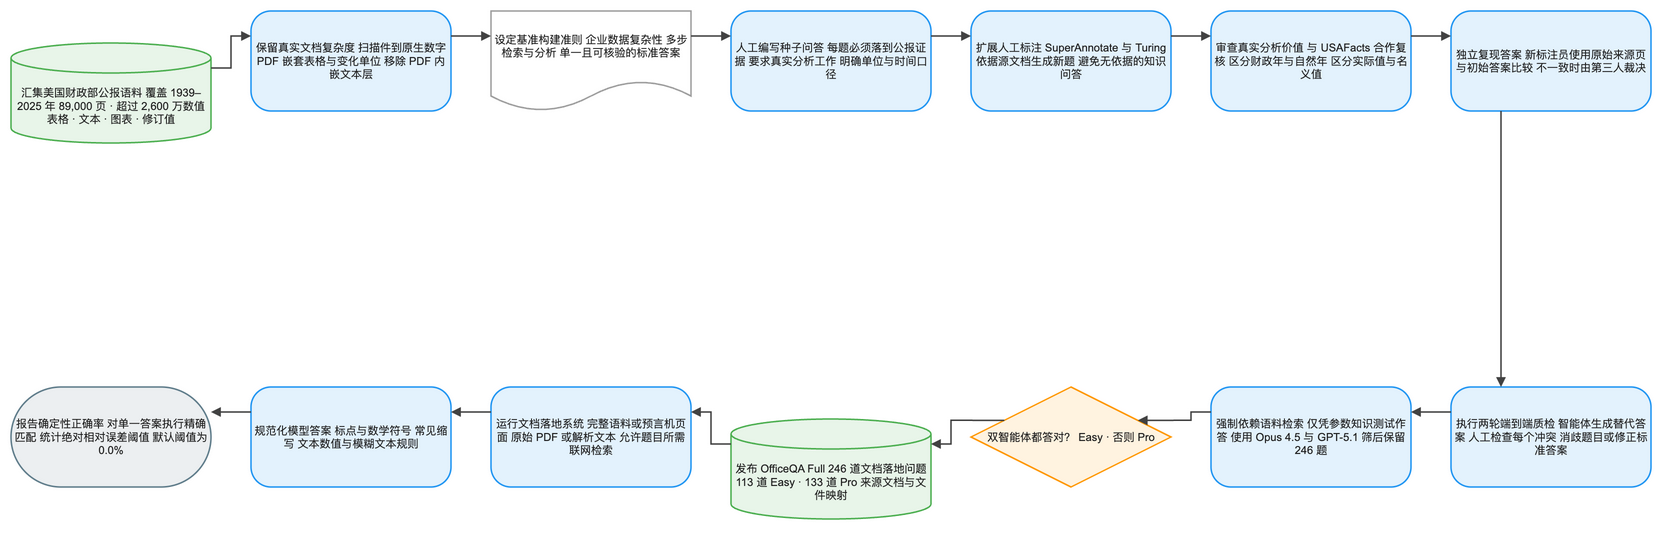

The diagram above was exported from draw.io. Its source (the exported page's mxGraphModel, read from the mxfile embedded in the PNG):
<mxGraphModel dx="1120" dy="720" grid="1" gridSize="8" guides="1" tooltips="1" connect="1" arrows="1" fold="1" page="1" pageScale="1" pageWidth="1640" pageHeight="584" math="1" background="#FFFFFF">
  <root>
    <mxCell id="0" />
    <mxCell id="1" parent="0" />
    <mxCell id="2" value="汇集美国财政部公报语料 覆盖 1939–2025 年 89,000 页 · 超过 2,600 万数值 表格 · 文本 · 图表 · 修订值" style="shape=cylinder3;boundedLbl=1;backgroundOutline=1;size=15;html=1;whiteSpace=wrap;fillColor=#E8F5E9;strokeColor=#4CAF50;strokeWidth=1.5;fontColor=#212121;fontSize=11;fontFamily=Arial, Helvetica, sans-serif;verticalAlign=middle;align=center" vertex="1" parent="1">
      <mxGeometry x="-80" y="24" width="200" height="100" as="geometry" />
    </mxCell>
    <mxCell id="3" value="保留真实文档复杂度 扫描件到原生数字 PDF 嵌套表格与变化单位 移除 PDF 内嵌文本层" style="rounded=1;arcSize=20;html=1;whiteSpace=wrap;fillColor=#E3F2FD;strokeColor=#2196F3;strokeWidth=1.5;fontColor=#212121;fontSize=11;fontFamily=Arial, Helvetica, sans-serif;verticalAlign=middle;align=center" vertex="1" parent="1">
      <mxGeometry x="160" y="-8" width="200" height="100" as="geometry" />
    </mxCell>
    <mxCell id="4" value="设定基准构建准则 企业数据复杂性 多步检索与分析 单一且可核验的标准答案" style="shape=document;boundedLbl=1;html=1;whiteSpace=wrap;fillColor=#FFFFFF;strokeColor=#9E9E9E;strokeWidth=1.5;fontColor=#212121;fontSize=11;fontFamily=Arial, Helvetica, sans-serif;verticalAlign=middle;align=center" vertex="1" parent="1">
      <mxGeometry x="400" y="-8" width="200" height="100" as="geometry" />
    </mxCell>
    <mxCell id="5" value="人工编写种子问答 每题必须落到公报证据 要求真实分析工作 明确单位与时间口径" style="rounded=1;arcSize=20;html=1;whiteSpace=wrap;fillColor=#E3F2FD;strokeColor=#2196F3;strokeWidth=1.5;fontColor=#212121;fontSize=11;fontFamily=Arial, Helvetica, sans-serif;verticalAlign=middle;align=center" vertex="1" parent="1">
      <mxGeometry x="640" y="-8" width="200" height="100" as="geometry" />
    </mxCell>
    <mxCell id="6" value="扩展人工标注 SuperAnnotate 与 Turing 依据源文档生成新题 避免无依据的知识问答" style="rounded=1;arcSize=20;html=1;whiteSpace=wrap;fillColor=#E3F2FD;strokeColor=#2196F3;strokeWidth=1.5;fontColor=#212121;fontSize=11;fontFamily=Arial, Helvetica, sans-serif;verticalAlign=middle;align=center" vertex="1" parent="1">
      <mxGeometry x="880" y="-8" width="200" height="100" as="geometry" />
    </mxCell>
    <mxCell id="7" value="审查真实分析价值 与 USAFacts 合作复核 区分财政年与自然年 区分实际值与名义值" style="rounded=1;arcSize=20;html=1;whiteSpace=wrap;fillColor=#E3F2FD;strokeColor=#2196F3;strokeWidth=1.5;fontColor=#212121;fontSize=11;fontFamily=Arial, Helvetica, sans-serif;verticalAlign=middle;align=center" vertex="1" parent="1">
      <mxGeometry x="1120" y="-8" width="200" height="100" as="geometry" />
    </mxCell>
    <mxCell id="8" value="独立复现答案 新标注员使用原始来源页 与初始答案比较 不一致时由第三人裁决" style="rounded=1;arcSize=20;html=1;whiteSpace=wrap;fillColor=#E3F2FD;strokeColor=#2196F3;strokeWidth=1.5;fontColor=#212121;fontSize=11;fontFamily=Arial, Helvetica, sans-serif;verticalAlign=middle;align=center" vertex="1" parent="1">
      <mxGeometry x="1360" y="-8" width="200" height="100" as="geometry" />
    </mxCell>
    <mxCell id="9" value="执行两轮端到端质检 智能体生成替代答案 人工检查每个冲突 消歧题目或修正标准答案" style="rounded=1;arcSize=20;html=1;whiteSpace=wrap;fillColor=#E3F2FD;strokeColor=#2196F3;strokeWidth=1.5;fontColor=#212121;fontSize=11;fontFamily=Arial, Helvetica, sans-serif;verticalAlign=middle;align=center" vertex="1" parent="1">
      <mxGeometry x="1360" y="368" width="200" height="100" as="geometry" />
    </mxCell>
    <mxCell id="10" value="强制依赖语料检索 仅凭参数知识测试作答 使用 Opus 4.5 与 GPT-5.1 筛后保留 246 题" style="rounded=1;arcSize=20;html=1;whiteSpace=wrap;fillColor=#E3F2FD;strokeColor=#2196F3;strokeWidth=1.5;fontColor=#212121;fontSize=11;fontFamily=Arial, Helvetica, sans-serif;verticalAlign=middle;align=center" vertex="1" parent="1">
      <mxGeometry x="1120" y="368" width="200" height="100" as="geometry" />
    </mxCell>
    <mxCell id="11" value="双智能体都答对？ Easy · 否则 Pro" style="rhombus;html=1;whiteSpace=wrap;fillColor=#FFF3E0;strokeColor=#FF9800;strokeWidth=1.5;fontColor=#212121;fontSize=11;fontFamily=Arial, Helvetica, sans-serif;verticalAlign=middle;align=center" vertex="1" parent="1">
      <mxGeometry x="880" y="368" width="200" height="100" as="geometry" />
    </mxCell>
    <mxCell id="12" value="发布 OfficeQA Full 246 道文档落地问题 113 道 Easy · 133 道 Pro 来源文档与文件映射" style="shape=cylinder3;boundedLbl=1;backgroundOutline=1;size=15;html=1;whiteSpace=wrap;fillColor=#E8F5E9;strokeColor=#4CAF50;strokeWidth=1.5;fontColor=#212121;fontSize=11;fontFamily=Arial, Helvetica, sans-serif;verticalAlign=middle;align=center" vertex="1" parent="1">
      <mxGeometry x="640" y="400" width="200" height="100" as="geometry" />
    </mxCell>
    <mxCell id="13" value="运行文档落地系统 完整语料或预言机页面 原始 PDF 或解析文本 允许题目所需联网检索" style="rounded=1;arcSize=20;html=1;whiteSpace=wrap;fillColor=#E3F2FD;strokeColor=#2196F3;strokeWidth=1.5;fontColor=#212121;fontSize=11;fontFamily=Arial, Helvetica, sans-serif;verticalAlign=middle;align=center" vertex="1" parent="1">
      <mxGeometry x="400" y="368" width="200" height="100" as="geometry" />
    </mxCell>
    <mxCell id="14" value="规范化模型答案 标点与数学符号 常见缩写 文本数值与模糊文本规则" style="rounded=1;arcSize=20;html=1;whiteSpace=wrap;fillColor=#E3F2FD;strokeColor=#2196F3;strokeWidth=1.5;fontColor=#212121;fontSize=11;fontFamily=Arial, Helvetica, sans-serif;verticalAlign=middle;align=center" vertex="1" parent="1">
      <mxGeometry x="160" y="368" width="200" height="100" as="geometry" />
    </mxCell>
    <mxCell id="15" value="报告确定性正确率 对单一答案执行精确匹配 统计绝对相对误差阈值 默认阈值为 0.0%" style="rounded=1;arcSize=50;html=1;whiteSpace=wrap;fillColor=#ECEFF1;strokeColor=#607D8B;strokeWidth=1.5;fontColor=#212121;fontSize=11;fontFamily=Arial, Helvetica, sans-serif;verticalAlign=middle;align=center" vertex="1" parent="1">
      <mxGeometry x="-80" y="368" width="200" height="100" as="geometry" />
    </mxCell>
    <mxCell id="16" value="" style="edgeStyle=orthogonalEdgeStyle;rounded=0;orthogonalLoop=1;jettySize=auto;html=1;strokeColor=#424242;strokeWidth=1.5;endArrow=block;endFill=1;exitX=1;exitY=0.25;exitDx=0;exitDy=0;entryX=0;entryY=0.25;entryDx=0;entryDy=0;jumpStyle=arc;jumpSize=8" edge="1" parent="1" source="2" target="3">
      <mxGeometry relative="1" as="geometry" />
    </mxCell>
    <mxCell id="17" value="" style="edgeStyle=orthogonalEdgeStyle;rounded=0;orthogonalLoop=1;jettySize=auto;html=1;strokeColor=#424242;strokeWidth=1.5;endArrow=block;endFill=1;exitX=1;exitY=0.25;exitDx=0;exitDy=0;entryX=0;entryY=0.25;entryDx=0;entryDy=0;jumpStyle=arc;jumpSize=8" edge="1" parent="1" source="3" target="4">
      <mxGeometry relative="1" as="geometry" />
    </mxCell>
    <mxCell id="18" value="" style="edgeStyle=orthogonalEdgeStyle;rounded=0;orthogonalLoop=1;jettySize=auto;html=1;strokeColor=#424242;strokeWidth=1.5;endArrow=block;endFill=1;exitX=1;exitY=0.25;exitDx=0;exitDy=0;entryX=0;entryY=0.25;entryDx=0;entryDy=0;jumpStyle=arc;jumpSize=8" edge="1" parent="1" source="4" target="5">
      <mxGeometry relative="1" as="geometry" />
    </mxCell>
    <mxCell id="19" value="" style="edgeStyle=orthogonalEdgeStyle;rounded=0;orthogonalLoop=1;jettySize=auto;html=1;strokeColor=#424242;strokeWidth=1.5;endArrow=block;endFill=1;exitX=1;exitY=0.25;exitDx=0;exitDy=0;entryX=0;entryY=0.25;entryDx=0;entryDy=0;jumpStyle=arc;jumpSize=8" edge="1" parent="1" source="5" target="6">
      <mxGeometry relative="1" as="geometry" />
    </mxCell>
    <mxCell id="20" value="" style="edgeStyle=orthogonalEdgeStyle;rounded=0;orthogonalLoop=1;jettySize=auto;html=1;strokeColor=#424242;strokeWidth=1.5;endArrow=block;endFill=1;exitX=1;exitY=0.25;exitDx=0;exitDy=0;entryX=0;entryY=0.25;entryDx=0;entryDy=0;jumpStyle=arc;jumpSize=8" edge="1" parent="1" source="6" target="7">
      <mxGeometry relative="1" as="geometry" />
    </mxCell>
    <mxCell id="21" value="" style="edgeStyle=orthogonalEdgeStyle;rounded=0;orthogonalLoop=1;jettySize=auto;html=1;strokeColor=#424242;strokeWidth=1.5;endArrow=block;endFill=1;exitX=1;exitY=0.25;exitDx=0;exitDy=0;entryX=0;entryY=0.25;entryDx=0;entryDy=0;jumpStyle=arc;jumpSize=8" edge="1" parent="1" source="7" target="8">
      <mxGeometry relative="1" as="geometry" />
    </mxCell>
    <mxCell id="22" value="" style="edgeStyle=orthogonalEdgeStyle;rounded=0;orthogonalLoop=1;jettySize=auto;html=1;strokeColor=#424242;strokeWidth=1.5;endArrow=block;endFill=1;exitX=0.25;exitY=1;exitDx=0;exitDy=0;entryX=0.25;entryY=0;entryDx=0;entryDy=0;jumpStyle=arc;jumpSize=8" edge="1" parent="1" source="8" target="9">
      <mxGeometry relative="1" as="geometry" />
    </mxCell>
    <mxCell id="23" value="" style="edgeStyle=orthogonalEdgeStyle;rounded=0;orthogonalLoop=1;jettySize=auto;html=1;strokeColor=#424242;strokeWidth=1.5;endArrow=block;endFill=1;exitX=0;exitY=0.25;exitDx=0;exitDy=0;entryX=1;entryY=0.25;entryDx=0;entryDy=0;jumpStyle=arc;jumpSize=8" edge="1" parent="1" source="9" target="10">
      <mxGeometry relative="1" as="geometry" />
    </mxCell>
    <mxCell id="24" value="" style="edgeStyle=orthogonalEdgeStyle;rounded=0;orthogonalLoop=1;jettySize=auto;html=1;strokeColor=#424242;strokeWidth=1.5;endArrow=block;endFill=1;exitX=0;exitY=0.25;exitDx=0;exitDy=0;entryX=1;entryY=0.25;entryDx=0;entryDy=0;jumpStyle=arc;jumpSize=8" edge="1" parent="1" source="10" target="11">
      <mxGeometry relative="1" as="geometry" />
    </mxCell>
    <mxCell id="25" value="" style="edgeStyle=orthogonalEdgeStyle;rounded=0;orthogonalLoop=1;jettySize=auto;html=1;strokeColor=#424242;strokeWidth=1.5;endArrow=block;endFill=1;exitX=0;exitY=0.25;exitDx=0;exitDy=0;entryX=1;entryY=0.25;entryDx=0;entryDy=0;jumpStyle=arc;jumpSize=8" edge="1" parent="1" source="11" target="12">
      <mxGeometry relative="1" as="geometry" />
    </mxCell>
    <mxCell id="26" value="" style="edgeStyle=orthogonalEdgeStyle;rounded=0;orthogonalLoop=1;jettySize=auto;html=1;strokeColor=#424242;strokeWidth=1.5;endArrow=block;endFill=1;exitX=0;exitY=0.25;exitDx=0;exitDy=0;entryX=1;entryY=0.25;entryDx=0;entryDy=0;jumpStyle=arc;jumpSize=8" edge="1" parent="1" source="12" target="13">
      <mxGeometry relative="1" as="geometry" />
    </mxCell>
    <mxCell id="27" value="" style="edgeStyle=orthogonalEdgeStyle;rounded=0;orthogonalLoop=1;jettySize=auto;html=1;strokeColor=#424242;strokeWidth=1.5;endArrow=block;endFill=1;exitX=0;exitY=0.25;exitDx=0;exitDy=0;entryX=1;entryY=0.25;entryDx=0;entryDy=0;jumpStyle=arc;jumpSize=8" edge="1" parent="1" source="13" target="14">
      <mxGeometry relative="1" as="geometry" />
    </mxCell>
    <mxCell id="28" value="" style="edgeStyle=orthogonalEdgeStyle;rounded=0;orthogonalLoop=1;jettySize=auto;html=1;strokeColor=#424242;strokeWidth=1.5;endArrow=block;endFill=1;exitX=0;exitY=0.25;exitDx=0;exitDy=0;entryX=1;entryY=0.25;entryDx=0;entryDy=0;jumpStyle=arc;jumpSize=8" edge="1" parent="1" source="14" target="15">
      <mxGeometry relative="1" as="geometry" />
    </mxCell>
  </root>
</mxGraphModel>